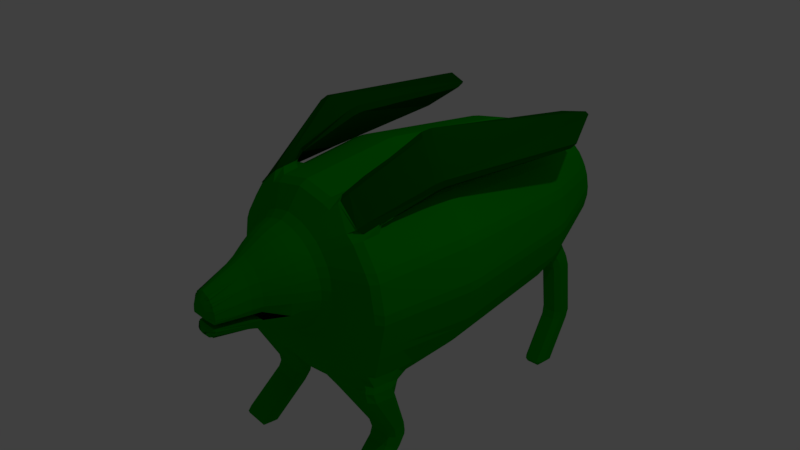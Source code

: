 # Source: Thorny.blend  (saved by Blender 2.79.0; exported with 4.5.12 LTS)
import bpy
from mathutils import Matrix  # noqa: F401  (used for matrix-valued properties, if any)

bpy.ops.wm.read_factory_settings(use_empty=True)
scene = bpy.context.scene
scene.name = 'Scene'

# ---- collections
col_collection_1 = bpy.data.collections.new('Collection 1'); scene.collection.children.link(col_collection_1)

# ---- materials (node trees are filled in below, after node groups)
mat_material_001 = bpy.data.materials.new('Material.001')
mat_material_001.alpha_threshold = 0.0
mat_material_001.use_transparent_shadow = False
mat_material_001.diffuse_color = (0.0, 0.3299, 0.0, 1.0)
mat_material_001.roughness = 0.5
mat_material_002 = bpy.data.materials.new('Material.002')
mat_material_002.alpha_threshold = 0.0
mat_material_002.use_transparent_shadow = False
mat_material_002.diffuse_color = (0.0, 0.1022, 0.0, 1.0)
mat_material_002.roughness = 0.5

# ---- material node trees

# ---- world
world_world = bpy.data.worlds.new('World'); scene.world = world_world
world_world.color = (0.05088, 0.05088, 0.05088)
world_world.use_sun_shadow = False
world_world.sun_shadow_jitter_overblur = 0.0
world_world.cycles.sampling_method = 'MANUAL'

# ---- cameras
cam_camera = bpy.data.cameras.new('Camera')
cam_camera.clip_end = 100.0
cam_camera.lens = 35.0
cam_camera.sensor_width = 32.0
cam_camera.sensor_height = 18.0
cam_camera.ortho_scale = 7.314
cam_camera.dof.focus_distance = 0.0
cam_camera.dof.aperture_fstop = 128.0

# ---- lights
light_lamp = bpy.data.lights.new('Lamp', 'POINT')
light_lamp.transmission_factor = 0.0
light_lamp.cutoff_distance = 30.0
light_lamp.energy = 100.0
light_lamp.shadow_buffer_clip_start = 1.001
light_lamp.shadow_soft_size = 0.1
light_lamp.shadow_maximum_resolution = 0.006
light_lamp.use_absolute_resolution = True

# ---- meshes
me_cylinder = bpy.data.meshes.new('Cylinder')
me_cylinder.from_pydata([(0.0, -1.936, 0.06715), (0.0, -1.928, -0.002498), (-3.334e-08, 0.4656, 1.486), (-4.331e-08, 0.3349, 1.486), (-2.402e-08, -0.9347, 1.332), (-2.515e-08, -1.039, 1.27), (1.91e-07, 0.3349, -1.486), (1.864e-07, 0.4656, -1.486), (1.732e-07, -1.021, -1.258), (1.714e-07, -0.9336, -1.332), (-0.5043, 0.4656, -1.386), (-0.5013, 0.3352, -1.384), (-0.6207, 0.3353, -1.334), (-0.6235, 0.4656, -1.337), (-0.415, -0.998, -1.209), (-0.3984, -1.08, -1.14), (-0.5222, -1.083, -1.098), (-0.9002, -1.057, -1.083), (-0.5649, -1.045, -1.232), (-0.5026, -0.958, -1.258), (-0.9982, 0.3345, -1.099), (-1.068, -0.1964, -1.058), (-1.099, 0.3344, -0.9955), (-1.088, 0.4656, -0.9963), (-0.9963, 0.4656, -1.088), (-1.084, -1.036, -1.012), (-1.004, -1.028, -0.9117), (-1.085, -1.022, -0.8068), (-1.138, -0.9345, -0.8778), (-1.152, -0.9612, -0.9975), (-1.337, 0.4656, -0.6235), (-1.336, 0.3349, -0.6233), (-1.386, 0.3349, -0.504), (-1.386, 0.4656, -0.5043), (-1.215, -0.9347, -0.5736), (-1.154, -1.025, -0.5335), (-1.184, -1.025, -0.3907), (-1.243, -0.9347, -0.4451), (-1.474, 0.4656, -0.06455), (-1.473, 0.3349, -0.06456), (-1.473, 0.3349, 0.06456), (-1.474, 0.4656, 0.06455), (-1.319, -0.9347, -0.06456), (-1.253, -1.025, -0.04341), (-1.244, -1.029, 0.09894), (-1.319, -0.9347, 0.06456), (-1.386, 0.4656, 0.5043), (-1.386, 0.3349, 0.504), (-1.336, 0.3349, 0.6233), (-1.337, 0.4656, 0.6235), (-1.243, -0.9347, 0.4451), (-1.176, -1.029, 0.441), (-1.112, -1.033, 0.5697), (-1.194, -0.9347, 0.5644), (-1.088, 0.4656, 0.9963), (-1.087, 0.3349, 0.9959), (-0.9959, 0.3349, 1.087), (-0.9963, 0.4656, 1.088), (-0.9784, -0.9347, 0.8871), (-0.9206, -1.033, 0.8568), (-0.8164, -1.036, 0.9503), (-0.8962, -0.9427, 1.002), (-0.9881, -0.6877, 1.024), (-0.6235, 0.4656, 1.337), (-0.6233, 0.3349, 1.336), (-0.504, 0.3349, 1.386), (-0.5043, 0.4656, 1.386), (-0.591, -0.9615, 1.231), (-0.5298, -1.036, 1.142), (-0.4046, -1.039, 1.189), (-0.4451, -0.9347, 1.243), (-0.5511, -0.8589, 1.293), (-0.03708, 3.531, 0.8772), (0.04035, 3.407, 0.9379), (-0.03431, 3.503, -0.5803), (0.04075, 3.415, -0.6833), (-0.3217, 3.503, -0.542), (-0.3581, 3.418, -0.6362), (-0.4791, 3.423, -0.5871), (-0.4465, 3.502, -0.4984), (-0.6337, 3.423, -0.4838), (-0.7264, 3.422, -0.3916), (-0.6722, 3.502, -0.3137), (-0.5806, 3.502, -0.4088), (-0.7606, 3.502, -0.1814), (-0.8297, 3.422, -0.237), (-0.8799, 3.42, -0.1164), (-0.8066, 3.504, -0.0528), (-0.9163, 3.42, 0.06654), (-0.9165, 3.419, 0.1967), (-0.8257, 3.508, 0.2419), (-0.8365, 3.504, 0.0974), (-0.7988, 3.51, 0.3827), (-0.8799, 3.419, 0.3804), (-0.8304, 3.419, 0.5001), (-0.7277, 3.515, 0.5198), (-0.6523, 3.513, 0.6299), (-0.726, 3.419, 0.6563), (-0.6346, 3.419, 0.7477), (-0.525, 3.52, 0.7352), (-0.4783, 3.419, 0.8522), (-0.3586, 3.41, 0.9003), (-0.2607, 3.53, 0.8461), (-0.4251, 3.52, 0.802), (1.738e-07, 2.361, -1.275), (0.001818, 2.483, -1.235), (0.002, 2.489, 1.248), (-1.106e-08, 2.361, 1.275), (-1.191, 2.361, 0.4234), (-1.141, 2.361, 0.5427), (-1.115, 2.49, 0.5378), (-1.165, 2.489, 0.4181), (-1.262, 2.361, 0.06455), (-1.233, 2.489, 0.07395), (-1.234, 2.488, -0.05648), (-1.262, 2.361, -0.06455), (-1.141, 2.361, -0.5427), (-1.191, 2.361, -0.4234), (-1.166, 2.488, -0.4002), (-1.116, 2.487, -0.5216), (-0.9382, 2.361, -0.8469), (-0.9214, 2.487, -0.8129), (-0.8293, 2.485, -0.9065), (-0.8469, 2.361, -0.9382), (-0.4234, 2.361, 1.191), (-0.4167, 2.489, 1.166), (-0.5362, 2.49, 1.117), (-0.5427, 2.361, 1.141), (-0.4234, 2.361, -1.191), (-0.5427, 2.361, -1.141), (-0.5376, 2.485, -1.101), (-0.417, 2.484, -1.153), (-0.9382, 2.361, 0.8469), (-0.8469, 2.361, 0.9382), (-0.8284, 2.49, 0.9213), (-0.9198, 2.49, 0.8299), (1.979e-08, -1.224, 1.01), (3.027e-08, -1.326, 0.934), (1.373e-07, -1.326, -0.4805), (1.406e-07, -1.243, -0.5655), (-0.2009, -1.325, -0.4397), (-0.3208, -1.325, -0.3904), (-0.3538, -1.246, -0.4727), (-0.2308, -1.247, -0.5209), (-0.4365, -1.324, -0.3108), (-0.5289, -1.323, -0.2192), (-0.5966, -1.244, -0.2796), (-0.5032, -1.244, -0.3721), (-0.6067, -1.322, -0.09965), (-0.6568, -1.322, 0.02016), (-0.7405, -1.238, -0.02386), (-0.6841, -1.24, -0.1465), (-0.6843, -1.321, 0.162), (-0.6843, -1.321, 0.2916), (-0.779, -1.234, 0.276), (-0.773, -1.238, 0.1395), (-0.6568, -1.322, 0.4334), (-0.6067, -1.322, 0.5532), (-0.6994, -1.23, 0.5688), (-0.7464, -1.234, 0.4401), (-0.5289, -1.323, 0.6728), (-0.4365, -1.324, 0.7643), (-0.512, -1.227, 0.8098), (-0.6045, -1.23, 0.7109), (-0.3208, -1.325, 0.8439), (-0.2009, -1.325, 0.8932), (-0.2437, -1.224, 0.961), (-0.3651, -1.227, 0.908), (8.419e-08, -1.878, 0.6762), (8.754e-08, -1.997, 0.6186), (-0.2958, -2.001, 0.1326), (-0.2908, -1.871, 0.06016), (-0.2991, -2.001, 0.154), (-0.2993, -2.0, 0.2849), (-0.3503, -1.881, 0.292), (-0.3501, -1.881, 0.1615), (-0.296, -2.0, 0.3058), (-0.2555, -1.999, 0.4308), (-0.3027, -1.881, 0.4568), (-0.3433, -1.881, 0.3329), (-0.2498, -1.999, 0.4417), (-0.169, -1.998, 0.5446), (-0.2053, -1.88, 0.587), (-0.286, -1.88, 0.4853), (-0.1692, -1.998, 0.5444), (-0.05488, -1.997, 0.6046), (-0.07435, -1.879, 0.6581), (-0.1888, -1.879, 0.5986), (-0.3232, -1.616, 0.6877), (-0.3721, -1.498, 0.7248), (-0.4595, -1.499, 0.6289), (-0.4109, -1.616, 0.592), (-0.2835, -1.498, 0.7872), (-0.2568, -1.616, 0.7381), (-0.1389, -1.617, 0.7914), (-0.1659, -1.497, 0.8406), (1.378e-07, -1.621, -0.3776), (1.411e-07, -1.497, -0.4224), (4.649e-08, -1.497, 0.8759), (6.147e-08, -1.617, 0.8224), (-0.1659, -1.497, -0.3871), (-0.1372, -1.621, -0.3468), (-0.2555, -1.62, -0.2938), (-0.2835, -1.498, -0.3337), (-0.3721, -1.498, -0.2713), (-0.3201, -1.619, -0.2444), (-0.4097, -1.617, -0.1485), (-0.4595, -1.499, -0.1754), (-0.5668, -1.501, 0.04365), (-0.5209, -1.5, -0.07797), (-0.4919, -1.617, -0.01184), (-0.5889, -1.501, 0.1618), (-0.5211, -1.615, 0.1617), (-0.5216, -1.615, 0.2918), (-0.5889, -1.501, 0.2918), (-0.5668, -1.501, 0.4099), (-0.5043, -1.615, 0.3901), (-0.4582, -1.615, 0.5117), (-0.5209, -1.5, 0.5315), (1.383e-07, -1.993, -0.2485), (1.434e-07, -1.867, -0.2836), (-0.05447, -1.993, -0.2346), (-0.1682, -1.993, -0.1754), (-0.1895, -1.868, -0.2059), (-0.07524, -1.867, -0.2655), (-0.1686, -1.993, -0.1751), (-0.249, -1.993, -0.07376), (-0.2823, -1.88, -0.08973), (-0.2065, -1.869, -0.1943), (-0.2551, -1.993, -0.06193), (-0.3103, -1.88, -0.03544), (8.098e-08, -2.478, -0.09504), (1.353e-07, -2.413, -0.1744), (-0.1303, -2.413, -0.1109), (-0.01652, -2.413, -0.1702), (-0.04328, -2.478, -0.08397), (-0.1788, -2.414, -0.03693), (-0.09843, -2.413, -0.1383), (-0.08512, -2.478, -0.04803), (-0.07148, -2.478, -0.07427), (-0.1599, -2.412, -0.007758), (-0.1634, -2.414, -0.0665), (1.045e-07, -2.425, 0.4419), (8.568e-08, -2.486, 0.3487), (-0.1997, -2.422, 0.1078), (-0.1281, -2.486, 0.1664), (-0.1996, -2.423, 0.2386), (-0.1234, -2.486, 0.1364), (-0.2039, -2.422, 0.1353), (-0.1701, -2.421, 0.07022), (-0.204, -2.423, 0.2105), (-0.1165, -2.486, 0.2414), (-0.1631, -2.423, 0.3351), (-0.1791, -2.423, 0.3042), (-0.08512, -2.486, 0.3017), (-0.09792, -2.424, 0.4065), (-0.1308, -2.424, 0.3783), (-0.04328, -2.486, 0.3377), (-0.01625, -2.425, 0.4377), (-2.659e-08, -0.5846, 1.374), (-3.655e-08, -0.7153, 1.358), (1.795e-07, -0.7153, -1.358), (1.919e-07, -0.5846, -1.374), (-0.5547, -0.5289, -1.231), (-0.4241, -0.5715, -1.26), (-0.418, -0.7019, -1.244), (-0.5053, -0.6848, -1.29), (-0.5722, -0.6167, -1.288), (-0.7491, -0.5781, -1.196), (-1.087, -0.4127, -1.04), (-1.145, -0.5971, -1.063), (-1.164, -0.7176, -1.022), (-1.158, -0.7154, -0.8968), (-1.158, -0.5843, -0.9078), (-1.253, -0.5846, -0.5896), (-1.239, -0.7153, -0.5836), (-1.268, -0.7153, -0.4553), (-1.283, -0.5846, -0.4614), (-1.361, -0.5846, -0.06456), (-1.346, -0.7153, -0.06456), (-1.346, -0.7153, 0.06456), (-1.361, -0.5846, 0.06456), (-1.283, -0.5846, 0.4614), (-1.268, -0.7153, 0.4553), (-1.219, -0.7153, 0.5746), (-1.233, -0.5846, 0.5807), (-1.008, -0.5846, 0.9171), (-0.9972, -0.7153, 0.9059), (-0.9979, -0.6702, 1.022), (-0.9289, -0.5922, 1.029), (-0.9171, -0.5846, 1.008), (-0.5807, -0.5846, 1.233), (-0.6095, -0.6116, 1.269), (-0.5619, -0.6864, 1.311), (-0.4553, -0.7153, 1.268), (-0.4614, -0.5846, 1.283), (2.022e-08, -2.486, 0.1364), (0.0, -2.421, 0.07022), (1.312e-08, -2.412, -0.007758), (6.513e-08, -2.478, -0.07427), (-0.6512, -0.8424, 1.328), (-0.6039, -0.9366, 1.251), (-0.5506, -0.8613, 1.29), (-0.6325, -0.6313, 1.427), (-0.9334, -0.8389, 1.055), (-1.037, -0.5329, 1.068), (-0.9418, -0.8776, 0.9272), (-0.8992, -0.9555, 1.004), (-1.043, -0.5538, 1.059), (-0.9455, -0.482, 1.065), (-0.9313, -0.6057, 1.031), (-0.9341, -0.8726, 0.9312), (-0.5854, -0.5611, 1.438), (-0.5588, -0.6885, 1.309), (-0.624, -0.5862, 1.289), (-0.6558, -0.4838, 1.353), (-0.9406, 0.1586, 1.865), (-0.9156, 0.03401, 1.834), (-0.8367, 0.08624, 1.866), (-0.8563, 0.2268, 1.883), (-1.23, 0.09266, 1.393), (-1.217, 0.1425, 1.299), (-1.195, -0.0005677, 1.283), (-1.202, -0.03326, 1.373), (-1.01, 0.333, 1.146), (-0.9261, 0.3761, 1.164), (-0.9244, 0.2429, 1.153), (-1.011, 0.175, 1.134), (-0.646, 0.4179, 1.742), (-0.6346, 0.2747, 1.721), (-0.6241, 0.3104, 1.627), (-0.6262, 0.4442, 1.651), (-1.304, 2.658, 1.55), (-1.207, 2.746, 1.576), (-1.244, 2.762, 1.541), (-1.468, 2.23, 1.338), (-1.433, 2.281, 1.308), (-1.441, 2.151, 1.281), (-1.135, 2.047, 1.222), (-1.112, 2.172, 1.253), (-1.023, 2.077, 1.259), (-0.893, 2.654, 1.526), (-0.8568, 2.515, 1.477), (-0.9179, 2.667, 1.493), (-0.04923, 3.657, -0.1009), (-0.05096, 3.681, 0.03012), (0.02209, 3.611, -0.07888), (-0.1002, 3.658, -0.09106), (-0.2213, 3.658, -0.03963), (-0.1126, 3.678, 0.04243), (-0.2536, 3.658, -0.01808), (-0.3479, 3.658, 0.07388), (-0.2206, 3.678, 0.1146), (-0.3688, 3.658, 0.1051), (-0.424, 3.656, 0.227), (-0.2927, 3.678, 0.2226), (-0.4307, 3.656, 0.2609), (-0.4395, 3.664, 0.399), (-0.3224, 3.702, 0.3482), (-0.3003, 3.691, 0.4394), (-0.4319, 3.663, 0.4273), (-0.3826, 3.659, 0.5582), (-0.3067, 3.722, 0.6634), (-0.2906, 3.726, 0.5659), (-0.3057, 3.754, 0.5843), (-0.3677, 3.659, 0.586), (-0.2733, 3.64, 0.6943), (-0.2147, 3.743, 0.6752), (-0.195, 3.741, 0.6607), (-0.2518, 3.64, 0.7087), (-0.1181, 3.632, 0.7719), (-0.07451, 3.74, 0.7111), (-0.05088, 3.738, 0.7102), (-0.0463, 3.629, 0.7824), (0.02183, 3.612, 0.7475), (0.01381, 3.755, 0.6437), (-1.209, -0.9769, -1.192), (-1.142, -1.062, -1.176), (-1.111, -1.064, -1.063), (-1.182, -0.9968, -1.065), (-0.7991, -0.6989, -1.927), (-0.7343, -0.6315, -1.941), (-0.7043, -0.6473, -1.811), (-0.7742, -0.7226, -1.806), (-1.215, -0.7063, -1.224), (-1.196, -0.7202, -1.094), (-1.156, -0.5981, -1.092), (-1.092, -0.5884, -1.163), (-1.151, -0.6342, -1.233), (-1.127, -0.5574, -1.086), (-1.061, -0.356, -1.073), (-0.9571, -0.3322, -1.134), (-0.9995, -0.4573, -1.146), (-0.7357, -0.4902, -1.957), (-0.8019, -0.4268, -1.958), (-0.7752, -0.439, -1.832), (-0.7057, -0.5093, -1.827), (-1.122, -0.7087, -1.895), (-1.117, -0.733, -1.772), (-1.186, -0.6617, -1.763), (-1.188, -0.6453, -1.897), (-1.191, -0.5039, -1.914), (-1.189, -0.5253, -1.779), (-1.124, -0.4495, -1.8), (-1.127, -0.4366, -1.928), (-1.132, -0.7645, -2.01), (-1.122, -0.7092, -1.9), (-1.189, -0.6458, -1.901), (-1.201, -0.6959, -2.027), (-0.8097, -0.7547, -2.041), (-0.7464, -0.682, -2.071), (-0.7347, -0.632, -1.945), (-0.7995, -0.6994, -1.931), (-1.203, -0.5931, -2.039), (-1.192, -0.5044, -1.918), (-1.128, -0.4371, -1.932), (-1.138, -0.4925, -2.042), (-0.7474, -0.58, -2.083), (-0.8125, -0.4827, -2.073), (-0.8023, -0.4273, -1.963), (-0.7361, -0.4907, -1.961), (-1.178, -1.28, -2.5), (-1.244, -1.183, -2.49), (-1.183, -1.262, -2.553), (-0.855, -1.27, -2.531), (-0.8599, -1.252, -2.584), (-0.7891, -1.169, -2.534), (-1.246, -1.08, -2.502), (-1.183, -1.008, -2.532), (-1.186, -1.121, -2.57), (-0.7902, -1.067, -2.546), (-0.8613, -1.111, -2.601), (-0.8578, -0.998, -2.563), (0.009416, 2.721, -1.096), (0.01305, 2.835, -1.03), (0.02065, 3.073, -0.8907), (0.02428, 3.187, -0.8244), (-1.096, 2.715, 0.4089), (-1.046, 2.715, 0.5287), (-1.007, 2.842, 0.5235), (-1.057, 2.841, 0.4038), (-0.9492, 3.193, 0.3895), (-0.9878, 3.067, 0.3946), (-0.9382, 3.067, 0.5144), (-0.8994, 3.194, 0.5092), (-1.045, 2.718, -0.4513), (-1.096, 2.716, -0.3307), (-1.058, 2.84, -0.293), (-1.008, 2.839, -0.4144), (-0.9004, 3.191, -0.3073), (-0.9375, 3.07, -0.3441), (-0.9878, 3.068, -0.2235), (-0.9498, 3.192, -0.1858), (-0.402, 2.721, -1.021), (-0.523, 2.719, -0.9732), (-0.5731, 2.842, -0.9228), (-0.514, 2.947, -0.9155), (-0.3948, 2.836, -0.9582), (-0.3726, 3.188, -0.7638), (-0.3798, 3.073, -0.827), (-0.492, 3.092, -0.8587), (-0.5461, 3.15, -0.7905), (-0.4937, 3.189, -0.7153), (-0.8729, 2.715, 0.7878), (-0.7815, 2.715, 0.8792), (-0.755, 2.842, 0.8555), (-0.8464, 2.842, 0.7641), (-0.773, 3.194, 0.6984), (-0.7994, 3.067, 0.7221), (-0.708, 3.067, 0.8135), (-0.6815, 3.194, 0.7898), (0.02446, 3.193, 1.023), (0.02047, 3.068, 1.063), (0.01323, 2.841, 1.136), (0.009233, 2.716, 1.176), (-0.9935, 3.193, 0.1669), (-0.9941, 3.192, 0.03642), (-1.036, 3.068, 0.02009), (-1.036, 3.067, 0.1503), (-1.156, 2.715, 0.1038), (-1.113, 2.841, 0.1204), (-1.114, 2.84, -0.01003), (-1.156, 2.716, -0.02637), (-0.7746, 3.191, -0.4956), (-0.6825, 3.189, -0.5892), (-0.7191, 3.144, -0.677), (-0.788, 3.083, -0.6682), (-0.7998, 3.07, -0.5502), (-0.8733, 2.718, -0.7089), (-0.848, 2.839, -0.6543), (-0.8253, 2.872, -0.7656), (-0.7813, 2.814, -0.8322), (-0.7805, 2.719, -0.8011), (-0.3723, 3.193, 0.9632), (-0.4923, 3.194, 0.9162), (-0.5002, 3.067, 0.9523), (-0.3802, 3.067, 0.9991), (-0.4024, 2.715, 1.101), (-0.3945, 2.841, 1.065), (-0.5143, 2.842, 1.016), (-0.5222, 2.715, 1.052), (-0.5628, 2.967, -1.017), (-0.486, 2.926, -0.9677), (-0.5819, 2.834, -0.9641), (-0.6155, 2.905, -1.018), (-0.5974, 3.14, -1.003), (-0.676, 3.205, -0.9941), (-0.6326, 3.174, -0.8699), (-0.5421, 3.109, -0.8926), (-0.8907, 3.144, -0.9873), (-0.8622, 3.126, -0.8616), (-0.7943, 3.19, -0.8576), (-0.8279, 3.209, -0.986), (-0.8833, 2.976, -0.9996), (-0.8148, 2.909, -1.008), (-0.7953, 2.869, -0.8872), (-0.8638, 2.941, -0.872), (-0.6047, 3.024, -1.816), (-0.5972, 3.015, -1.685), (-0.65, 2.952, -1.686), (-0.6575, 2.961, -1.818), (-0.6381, 3.195, -1.802), (-0.7167, 3.261, -1.793), (-0.7104, 3.252, -1.662), (-0.6318, 3.187, -1.671), (-0.9314, 3.201, -1.786), (-0.9252, 3.192, -1.655), (-0.8624, 3.256, -1.654), (-0.8686, 3.265, -1.785), (-0.9252, 3.034, -1.799), (-0.8566, 2.967, -1.807), (-0.8492, 2.956, -1.676), (-0.9178, 3.023, -1.668), (-0.6106, 2.995, -1.904), (-0.6017, 3.021, -1.774), (-0.6545, 2.958, -1.769), (-0.6612, 2.928, -1.891), (-0.6416, 3.15, -1.909), (-0.7216, 3.23, -1.9), (-0.716, 3.26, -1.778), (-0.6374, 3.194, -1.779), (-0.9363, 3.156, -1.894), (-0.9308, 3.199, -1.764), (-0.868, 3.264, -1.771), (-0.8735, 3.234, -1.892), (-0.9298, 3.006, -1.888), (-0.8604, 2.934, -1.881), (-0.8537, 2.962, -1.759), (-0.9223, 3.03, -1.758), (-0.6387, 2.635, -2.493), (-0.69, 2.559, -2.495), (-0.7076, 2.591, -2.553), (-0.6697, 2.79, -2.498), (-0.7416, 2.76, -2.558), (-0.7505, 2.861, -2.504), (-0.9644, 2.796, -2.482), (-0.9024, 2.865, -2.497), (-0.902, 2.765, -2.55), (-0.9578, 2.646, -2.477), (-0.8947, 2.596, -2.544), (-0.8892, 2.565, -2.485), (-0.05096, 3.699, 0.4452), (-0.05264, 3.73, 0.5704), (0.01155, 3.743, 0.7541), (0.02089, 3.636, 0.5108), (-0.2864, 3.814, 0.5763), (-0.2693, 3.784, 0.5466), (-0.2897, 3.714, 0.5327), (-0.2942, 3.745, 0.5542), (-0.3046, 3.802, 0.5649), (-0.3267, 3.68, 0.6031), (-0.2046, 3.74, 0.6499), (-0.1883, 3.851, 0.6063), (-0.1985, 3.849, 0.6042), (-0.2028, 3.745, 0.6778), (-0.07409, 3.769, 0.6944), (-0.07046, 3.871, 0.6209), (-0.05286, 3.873, 0.6223), (-0.05216, 3.773, 0.7013), (0.01344, 3.716, 0.661), (0.01261, 3.828, 0.5836), (0.01262, 3.837, 0.5914), (0.008295, 3.688, 0.6371), (-0.05165, 3.712, 0.5363), (-0.05318, 3.786, 0.5483), (-0.1152, 4.228, 0.07607), (-0.1052, 4.195, 0.06992), (-0.1212, 4.137, 0.1821), (-0.1269, 4.171, 0.1951), (-0.1511, 4.206, 0.07206), (-0.1777, 4.142, 0.1905), (-0.2021, 3.817, 0.6455), (-0.0338, 4.2, 0.197), (-0.03038, 4.251, 0.07939), (0.01375, 4.194, 0.06971), (-0.0511, 4.248, 0.07904), (-0.05118, 4.196, 0.1963), (0.01392, 4.128, 0.1925), (0.01375, 4.261, 0.08049), (0.0139, 4.208, 0.2053), (-0.05187, 4.138, 0.1823), (-0.05204, 4.195, 0.06999), (-0.1186, 4.337, -0.5548), (0.06016, 4.382, -0.6137), (-0.1087, 4.304, -0.561), (-0.1545, 4.315, -0.5588), (-0.03381, 4.361, -0.5515), (-0.07518, 4.3, -0.6311), (0.01033, 4.303, -0.5612), (-0.05583, 4.302, -0.6273), (-0.05452, 4.357, -0.5519), (0.01033, 4.37, -0.5504), (-0.05547, 4.305, -0.5609), (-0.05583, 4.381, -0.6153)], [], [(12, 263, 391, 20), (272, 28, 34, 275), (32, 277, 278, 39), (40, 281, 282, 47), (48, 285, 286, 55), (56, 290, 291, 64), (288, 62, 306, 311), (71, 293, 313, 302), (5, 69, 166, 136), (87, 91, 356, 354), (95, 96, 365, 361), (82, 84, 353, 351), (73, 75, 346, 564, 374), (79, 83, 350, 348), (99, 103, 369, 366), (90, 92, 360, 357), (483, 449, 85, 81), (105, 131, 453, 433), (61, 67, 301, 307), (17, 25, 378), (43, 36, 150, 155), (59, 52, 158, 163), (15, 8, 139, 143), (294, 70, 4, 260), (35, 27, 146, 151), (51, 44, 154, 159), (280, 45, 50, 283), (29, 271, 385, 379), (6, 262, 264, 11), (261, 9, 14, 265), (284, 53, 58, 287), (276, 37, 42, 279), (18, 377, 398, 383), (201, 196, 220, 224), (172, 170, 248, 244), (176, 173, 246, 250), (180, 177, 252, 253), (184, 181, 255, 256), (164, 161, 189, 192), (160, 157, 218, 190), (156, 153, 214, 215), (152, 149, 208, 211), (148, 145, 207, 209), (144, 141, 203, 204), (140, 138, 197, 200), (169, 185, 258, 242), (205, 202, 223, 228), (210, 206, 227, 230), (221, 219, 232, 234), (229, 226, 236, 241), (298, 1, 230, 240), (225, 222, 233, 237), (212, 210, 171, 175), (193, 188, 182, 187), (171, 0, 297, 249), (199, 194, 186, 168), (216, 213, 174, 179), (191, 217, 178, 183), (66, 2, 107, 124), (57, 63, 127, 133), (49, 54, 132, 109), (41, 46, 108, 112), (33, 38, 115, 117), (23, 30, 116, 120), (13, 24, 123, 129), (7, 10, 128, 104), (231, 299, 239, 238, 235), (296, 243, 257, 254, 251, 245, 247), (387, 392, 268), (308, 305, 322, 327), (68, 60, 162, 167), (304, 300, 317, 323), (102, 72, 373, 370), (339, 336, 334, 343), (303, 312, 329, 318), (320, 316, 332, 335), (315, 309, 326, 330), (359, 561, 345, 349, 352, 355, 358), (331, 325, 340, 342), (324, 321, 337, 338), (319, 328, 341, 333), (367, 368, 574, 571), (470, 494, 100, 98), (452, 476, 88, 86), (436, 458, 77, 75), (493, 471, 73, 101), (475, 441, 93, 89), (74, 76, 347, 344), (462, 484, 80, 78), (444, 467, 97, 94), (266, 19, 382, 396), (26, 16, 142, 147), (292, 289, 310, 314), (409, 405, 421, 424), (22, 273, 274, 31), (388, 267, 395, 403), (380, 397, 406, 412), (21, 390, 269), (270, 389, 386), (431, 425, 423, 429), (400, 401, 414, 407), (404, 394, 419, 415), (393, 381, 411, 420), (434, 457, 459, 435), (417, 410, 426, 430), (416, 418, 432, 428), (408, 413, 427, 422), (137, 165, 195, 198), (498, 473, 472, 496), (134, 126, 500, 464), (465, 499, 495, 469), (121, 119, 445, 488), (460, 456, 502, 508), (113, 111, 437, 479), (489, 448, 450, 487), (125, 106, 474, 497), (480, 440, 442, 478), (110, 135, 463, 438), (490, 486, 510, 516), (130, 122, 492, 454), (447, 481, 477, 451), (118, 114, 482, 446), (439, 466, 468, 443), (504, 514, 531, 519), (505, 501, 518, 524), (485, 461, 507, 511), (455, 491, 515, 503), (529, 525, 542, 548), (513, 509, 526, 532), (521, 517, 534, 540), (512, 506, 523, 527), (544, 538, 554, 556), (537, 533, 549, 552), (528, 522, 539, 543), (520, 530, 547, 535), (565, 569, 590, 588), (536, 546, 560, 550), (545, 541, 555, 558), (551, 559, 557, 553), (572, 573, 591), (362, 364, 570, 568), (375, 563, 582, 579), (562, 363, 567, 583), (371, 372, 578, 575), (376, 384, 402, 399), (601, 586, 604, 612), (580, 581, 599, 597), (584, 566, 587, 600), (585, 589, 605, 602), (576, 577, 596, 592), (594, 598, 611, 608), (609, 613, 603, 607), (593, 595, 610, 606), (10, 11, 12, 13), (14, 15, 16, 17, 18, 19), (20, 21, 22, 23, 24), (25, 26, 27, 28, 29), (30, 31, 32, 33), (34, 35, 36, 37), (38, 39, 40, 41), (42, 43, 44, 45), (46, 47, 48, 49), (50, 51, 52, 53), (54, 55, 56, 57), (58, 59, 60, 61, 62), (63, 64, 65, 66), (67, 68, 69, 70, 71), (76, 77, 78, 79), (80, 81, 82, 83), (84, 85, 86, 87), (88, 89, 90, 91), (92, 93, 94, 95), (96, 97, 98, 99), (100, 101, 102, 103), (108, 109, 110, 111), (112, 113, 114, 115), (116, 117, 118, 119), (120, 121, 122, 123), (124, 125, 126, 127), (128, 129, 130, 131), (132, 133, 134, 135), (140, 141, 142, 143), (144, 145, 146, 147), (148, 149, 150, 151), (152, 153, 154, 155), (156, 157, 158, 159), (160, 161, 162, 163), (164, 165, 166, 167), (172, 173, 174, 175), (176, 177, 178, 179), (180, 181, 182, 183), (184, 185, 186, 187), (188, 189, 190, 191), (192, 193, 194, 195), (200, 201, 202, 203), (204, 205, 206, 207), (208, 209, 210), (211, 212, 213, 214), (215, 216, 217, 218), (221, 222, 223, 224), (225, 226, 227, 228), (233, 234, 235), (236, 237, 238), (239, 240, 241), (244, 245, 246), (247, 248, 249), (250, 251, 252), (253, 254, 255), (256, 257, 258), (263, 264, 265, 266, 267, 268), (269, 270, 271, 272, 273), (274, 275, 276, 277), (278, 279, 280, 281), (282, 283, 284, 285), (286, 287, 288, 289, 290), (291, 292, 293, 294, 295), (300, 301, 302, 303), (304, 305, 306, 307), (308, 309, 310, 311), (312, 313, 314, 315), (316, 317, 318, 319), (320, 321, 322, 323), (324, 325, 326, 327), (328, 329, 330, 331), (332, 333, 334), (335, 336, 337), (338, 339, 340), (341, 342, 343), (344, 345, 346), (347, 348, 349), (350, 351, 352), (353, 354, 355), (356, 357, 358), (359, 360, 361, 362, 363), (364, 365, 366, 367), (368, 369, 370, 371), (372, 373, 374, 375), (376, 377, 378, 379), (380, 381, 382, 383), (384, 385, 386, 387, 388), (389, 390, 391, 392), (393, 394, 395, 396), (397, 398, 399, 400), (401, 402, 403, 404), (405, 406, 407, 408), (409, 410, 411, 412), (413, 414, 415, 416), (417, 418, 419, 420), (421, 422, 423), (424, 425, 426), (427, 428, 429), (430, 431, 432), (437, 438, 439, 440), (441, 442, 443, 444), (445, 446, 447, 448), (449, 450, 451, 452), (453, 454, 455, 456, 457), (458, 459, 460, 461, 462), (463, 464, 465, 466), (467, 468, 469, 470), (475, 476, 477, 478), (479, 480, 481, 482), (483, 484, 485, 486, 487), (488, 489, 490, 491, 492), (493, 494, 495, 496), (497, 498, 499, 500), (501, 502, 503, 504), (505, 506, 507, 508), (509, 510, 511, 512), (513, 514, 515, 516), (517, 518, 519, 520), (521, 522, 523, 524), (525, 526, 527, 528), (529, 530, 531, 532), (533, 534, 535, 536), (537, 538, 539, 540), (541, 542, 543, 544), (545, 546, 547, 548), (549, 550, 551), (552, 553, 554), (555, 556, 557), (558, 559, 560), (561, 562, 563, 564), (565, 566, 567, 568), (569, 570, 571, 572), (573, 574, 575, 576), (577, 578, 579, 580), (581, 582, 583, 584), (585, 586, 587, 588), (589, 590, 591, 592, 593), (594, 595, 596, 597), (598, 599, 600, 601), (602, 603, 604), (605, 606, 607), (608, 609, 610), (611, 612, 613), (6, 11, 10, 7), (14, 9, 8, 15), (263, 12, 11, 264), (12, 20, 24, 13), (25, 17, 16, 26), (273, 22, 21, 269), (22, 31, 30, 23), (34, 28, 27, 35), (277, 32, 31, 274), (32, 39, 38, 33), (42, 37, 36, 43), (281, 40, 39, 278), (40, 47, 46, 41), (50, 45, 44, 51), (285, 48, 47, 282), (48, 55, 54, 49), (58, 53, 52, 59), (290, 56, 55, 286), (56, 64, 63, 57), (67, 61, 60, 68), (295, 65, 64, 291), (65, 3, 2, 66), (4, 70, 69, 5), (75, 77, 76, 74), (78, 80, 83, 79), (81, 85, 84, 82), (86, 88, 91, 87), (89, 93, 92, 90), (94, 97, 96, 95), (98, 100, 103, 99), (101, 73, 72, 102), (444, 94, 93, 441), (115, 38, 41, 112), (452, 86, 85, 449), (123, 24, 23, 120), (127, 63, 66, 124), (462, 78, 77, 458), (470, 98, 97, 467), (49, 109, 108, 46), (482, 114, 113, 479), (33, 117, 116, 30), (492, 122, 121, 488), (500, 126, 125, 497), (13, 129, 128, 10), (57, 133, 132, 54), (126, 134, 133, 127), (122, 130, 129, 123), (114, 118, 117, 115), (135, 110, 109, 132), (131, 105, 104, 128), (106, 125, 124, 107), (119, 121, 120, 116), (111, 113, 112, 108), (143, 139, 138, 140), (147, 142, 141, 144), (151, 146, 145, 148), (155, 150, 149, 152), (159, 154, 153, 156), (163, 158, 157, 160), (167, 162, 161, 164), (136, 166, 165, 137), (59, 163, 162, 60), (166, 69, 68, 167), (43, 155, 154, 44), (158, 52, 51, 159), (26, 147, 146, 27), (150, 36, 35, 151), (142, 16, 15, 143), (175, 171, 170, 172), (179, 174, 173, 176), (183, 178, 177, 180), (187, 182, 181, 184), (168, 186, 185, 169), (191, 183, 182, 188), (195, 165, 164, 192), (203, 141, 140, 200), (207, 145, 144, 204), (208, 149, 148, 209), (214, 153, 152, 211), (218, 157, 156, 215), (160, 190, 189, 161), (186, 194, 193, 187), (174, 213, 212, 175), (178, 217, 216, 179), (217, 191, 190, 218), (213, 216, 215, 214), (210, 212, 211, 208), (206, 210, 209, 207), (202, 205, 204, 203), (196, 201, 200, 197), (194, 199, 198, 195), (188, 193, 192, 189), (224, 220, 219, 221), (228, 223, 222, 225), (230, 227, 226, 229), (241, 236, 238, 239), (237, 233, 235, 238), (223, 202, 201, 224), (234, 232, 231, 235), (227, 206, 205, 228), (221, 234, 233, 222), (236, 226, 225, 237), (229, 241, 240, 230), (244, 248, 247, 245), (250, 246, 245, 251), (253, 252, 251, 254), (256, 255, 254, 257), (242, 258, 257, 243), (248, 170, 171, 249), (180, 253, 255, 181), (258, 185, 184, 256), (246, 173, 172, 244), (252, 177, 176, 250), (19, 266, 265, 14), (28, 272, 271, 29), (37, 276, 275, 34), (45, 280, 279, 42), (53, 284, 283, 50), (62, 288, 287, 58), (70, 294, 293, 71), (294, 260, 259, 295), (289, 292, 291, 290), (284, 287, 286, 285), (280, 283, 282, 281), (276, 279, 278, 277), (272, 275, 274, 273), (389, 270, 269, 390), (261, 265, 264, 262), (249, 297, 296, 247), (239, 299, 298, 240), (300, 304, 307, 301), (305, 308, 311, 306), (302, 313, 312, 303), (309, 315, 314, 310), (61, 307, 306, 62), (310, 289, 288, 311), (71, 302, 301, 67), (313, 293, 292, 314), (316, 320, 323, 317), (321, 324, 327, 322), (318, 329, 328, 319), (325, 331, 330, 326), (315, 330, 329, 312), (317, 300, 303, 318), (322, 305, 304, 323), (308, 327, 326, 309), (334, 336, 335, 332), (336, 339, 338, 337), (333, 341, 343, 334), (339, 343, 342, 340), (324, 338, 340, 325), (341, 328, 331, 342), (320, 335, 337, 321), (332, 316, 319, 333), (344, 347, 349, 345), (348, 350, 352, 349), (351, 353, 355, 352), (354, 356, 358, 355), (357, 360, 359, 358), (361, 365, 364, 362), (366, 369, 368, 367), (370, 373, 372, 371), (564, 346, 345, 561), (87, 354, 353, 84), (350, 83, 82, 351), (102, 370, 369, 103), (365, 96, 99, 366), (90, 357, 356, 91), (79, 348, 347, 76), (346, 75, 74, 344), (73, 374, 373, 72), (95, 361, 360, 92), (379, 385, 384, 376), (397, 380, 383, 398), (270, 386, 385, 271), (378, 25, 29, 379), (399, 402, 401, 400), (268, 392, 391, 263), (390, 21, 20, 391), (386, 389, 392, 387), (377, 18, 17, 378), (381, 393, 396, 382), (267, 388, 387, 268), (394, 404, 403, 395), (376, 399, 398, 377), (382, 19, 18, 383), (388, 403, 402, 384), (395, 267, 266, 396), (405, 409, 412, 406), (407, 414, 413, 408), (410, 417, 420, 411), (418, 416, 415, 419), (404, 415, 414, 401), (406, 397, 400, 407), (393, 420, 419, 394), (380, 412, 411, 381), (423, 425, 424, 421), (422, 427, 429, 423), (425, 431, 430, 426), (431, 429, 428, 432), (417, 430, 432, 418), (427, 413, 416, 428), (421, 405, 408, 422), (409, 424, 426, 410), (110, 438, 437, 111), (439, 443, 442, 440), (118, 446, 445, 119), (447, 451, 450, 448), (130, 454, 453, 131), (456, 460, 459, 457), (134, 464, 463, 135), (465, 469, 468, 466), (88, 476, 475, 89), (477, 481, 480, 478), (80, 484, 483, 81), (486, 490, 489, 487), (100, 494, 493, 101), (495, 499, 498, 496), (499, 465, 464, 500), (494, 470, 469, 495), (491, 455, 454, 492), (484, 462, 461, 485), (481, 447, 446, 482), (476, 452, 451, 477), (466, 439, 438, 463), (467, 444, 443, 468), (457, 434, 433, 453), (458, 436, 435, 459), (473, 498, 497, 474), (471, 493, 496, 472), (448, 489, 488, 445), (449, 483, 487, 450), (440, 480, 479, 437), (441, 475, 478, 442), (501, 505, 508, 502), (509, 513, 516, 510), (514, 504, 503, 515), (511, 507, 506, 512), (460, 508, 507, 461), (510, 486, 485, 511), (515, 491, 490, 516), (502, 456, 455, 503), (517, 521, 524, 518), (525, 529, 532, 526), (530, 520, 519, 531), (527, 523, 522, 528), (504, 519, 518, 501), (523, 506, 505, 524), (526, 509, 512, 527), (531, 514, 513, 532), (533, 537, 540, 534), (541, 545, 548, 542), (546, 536, 535, 547), (543, 539, 538, 544), (521, 540, 539, 522), (542, 525, 528, 543), (547, 530, 529, 548), (534, 517, 520, 535), (551, 553, 552, 549), (557, 559, 558, 555), (559, 551, 550, 560), (556, 554, 553, 557), (545, 558, 560, 546), (549, 533, 536, 550), (554, 538, 537, 552), (555, 541, 544, 556), (374, 564, 563, 375), (363, 562, 561, 359), (568, 570, 569, 565), (571, 574, 573, 572), (575, 578, 577, 576), (579, 582, 581, 580), (566, 584, 583, 567), (362, 568, 567, 363), (582, 563, 562, 583), (375, 579, 578, 372), (574, 368, 371, 575), (367, 571, 570, 364), (588, 590, 589, 585), (597, 599, 598, 594), (586, 601, 600, 587), (565, 588, 587, 566), (599, 581, 584, 600), (580, 597, 596, 577), (572, 591, 590, 569), (592, 596, 595, 593), (591, 573, 576, 592), (602, 605, 607, 603), (608, 611, 613, 609), (603, 613, 612, 604), (606, 610, 609, 607), (593, 606, 605, 589), (604, 586, 585, 602), (594, 608, 610, 595), (601, 612, 611, 598), (65, 295, 259, 3)])
me_cylinder.polygons.foreach_set('material_index', [0, 0, 0, 0, 0, 0, 0, 0, 0, 0, 0, 0, 0, 0, 0, 0, 0, 0, 0, 0, 0, 0, 0, 0, 0, 0, 0, 0, 0, 0, 0, 0, 0, 0, 0, 0, 0, 0, 0, 0, 0, 0, 0, 0, 0, 0, 0, 0, 0, 0, 0, 0, 0, 0, 0, 0, 0, 0, 0, 0, 0, 0, 0, 0, 0, 0, 0, 0, 0, 1, 0, 1, 0, 1, 1, 1, 1, 0, 1, 1, 1, 0, 0, 0, 0, 0, 0, 0, 0, 0, 0, 0, 0, 0, 0, 0, 0, 0, 0, 0, 0, 0, 0, 0, 0, 0, 0, 0, 0, 0, 0, 0, 0, 0, 0, 0, 0, 0, 0, 0, 0, 0, 0, 0, 0, 0, 0, 0, 0, 0, 0, 0, 0, 0, 0, 0, 0, 0, 0, 0, 0, 0, 0, 0, 0, 0, 0, 0, 0, 0, 0, 0, 0, 0, 0, 0, 0, 0, 0, 0, 0, 0, 0, 0, 0, 0, 0, 0, 0, 0, 0, 0, 0, 0, 0, 0, 0, 0, 0, 0, 0, 0, 0, 0, 0, 0, 0, 0, 0, 0, 0, 0, 0, 0, 0, 0, 0, 0, 0, 0, 0, 0, 0, 0, 0, 0, 0, 0, 0, 0, 0, 0, 0, 0, 0, 0, 1, 1, 1, 1, 1, 1, 0, 1, 1, 1, 1, 1, 0, 0, 0, 0, 0, 0, 0, 0, 0, 0, 0, 0, 0, 0, 0, 0, 0, 0, 0, 0, 0, 0, 0, 0, 0, 0, 0, 0, 0, 0, 0, 0, 0, 0, 0, 0, 0, 0, 0, 0, 0, 0, 0, 0, 0, 0, 0, 0, 0, 0, 0, 0, 0, 0, 0, 0, 0, 0, 0, 0, 0, 0, 0, 0, 0, 0, 0, 0, 0, 0, 0, 0, 0, 0, 0, 0, 0, 0, 0, 0, 0, 0, 0, 0, 0, 0, 0, 0, 0, 0, 0, 0, 0, 0, 0, 0, 0, 0, 0, 0, 0, 0, 0, 0, 0, 0, 0, 0, 0, 0, 0, 0, 0, 0, 0, 0, 0, 0, 0, 0, 0, 0, 0, 0, 0, 0, 0, 0, 0, 0, 0, 0, 0, 0, 0, 0, 0, 0, 0, 0, 0, 0, 0, 0, 0, 0, 0, 0, 0, 0, 0, 0, 0, 0, 0, 0, 0, 0, 0, 0, 0, 0, 0, 0, 0, 0, 0, 0, 0, 0, 0, 0, 0, 0, 0, 0, 0, 0, 0, 0, 0, 0, 0, 0, 0, 0, 0, 0, 0, 0, 0, 0, 0, 0, 0, 0, 0, 0, 1, 0, 1, 1, 0, 0, 0, 0, 1, 1, 1, 1, 1, 1, 1, 1, 1, 1, 1, 1, 1, 1, 1, 1, 0, 0, 0, 0, 0, 0, 0, 0, 0, 0, 0, 0, 0, 0, 0, 0, 0, 0, 0, 0, 0, 0, 0, 0, 0, 0, 0, 0, 0, 0, 0, 0, 0, 0, 0, 0, 0, 0, 0, 0, 0, 0, 0, 0, 0, 0, 0, 0, 0, 0, 0, 0, 0, 0, 0, 0, 0, 0, 0, 0, 0, 0, 0, 0, 0, 0, 0, 0, 0, 0, 0, 0, 0, 0, 0, 0, 0, 0, 0, 0, 0, 0, 0, 0, 0, 0, 0, 0, 0, 0, 0, 0, 0, 0, 0, 0, 0, 0, 0, 0, 0, 0, 0, 0, 0, 0, 0, 0, 0, 0, 0, 0, 0, 0, 0, 0, 0, 0, 0, 0, 0, 0, 0, 0, 0, 0, 0, 0, 0, 0, 0, 0, 0, 0, 0, 0, 0, 0, 0, 0, 0, 0])
me_cylinder.materials.append(mat_material_001)
me_cylinder.materials.append(mat_material_002)
me_cylinder.use_remesh_preserve_volume = False
me_cylinder.use_remesh_preserve_attributes = False
me_cylinder.use_mirror_vertex_groups = False
me_cylinder.update()

# ---- objects
ob_cylinder = bpy.data.objects.new('Cylinder', me_cylinder)
ob_lamp = bpy.data.objects.new('Lamp', light_lamp)
ob_camera = bpy.data.objects.new('Camera', cam_camera)

# ---- transforms, parenting, visibility, modifiers, constraints
ob_cylinder.location = (0.0, 0.0, 0.0)
ob_cylinder.lineart.crease_threshold = 0.0
_m = ob_cylinder.modifiers.new('Mirror', 'MIRROR')
ob_lamp.location = (4.076, 1.005, 5.904)
ob_lamp.rotation_euler = (0.6503, 0.05522, 1.866)
ob_lamp.lock_rotations_4d = False
ob_lamp.empty_display_type = 'ARROWS'
ob_lamp.color = (0.0, 0.0, 0.0, 0.0)
ob_lamp.lineart.crease_threshold = 0.0
ob_camera.location = (7.481, -6.508, 5.344)
ob_camera.rotation_euler = (1.109, 0.0, 0.8149)
ob_camera.lock_rotations_4d = False
ob_camera.empty_display_type = 'ARROWS'
ob_camera.color = (0.0, 0.0, 0.0, 0.0)
ob_camera.display_type = 'WIRE'
ob_camera.lineart.crease_threshold = 0.0

# ---- collection membership
col_collection_1.objects.link(ob_cylinder)
col_collection_1.objects.link(ob_lamp)
col_collection_1.objects.link(ob_camera)

# ---- scene / render settings (as saved in the file)
scene.camera = ob_camera
scene.frame_start = 1; scene.frame_end = 250; scene.frame_set(1)
scene.render.engine = 'BLENDER_EEVEE_NEXT'
scene.render.resolution_percentage = 50
scene.render.dither_intensity = 0.0
scene.cycles.use_denoising = False
scene.cycles.samples = 128
scene.cycles.sampling_pattern = 'TABULATED_SOBOL'
scene.cycles.use_adaptive_sampling = False
scene.cycles.use_light_tree = False
scene.cycles.blur_glossy = 0.0
scene.cycles.sample_clamp_indirect = 0.0
scene.view_settings.view_transform = 'Standard'
bpy.context.view_layer.update()
